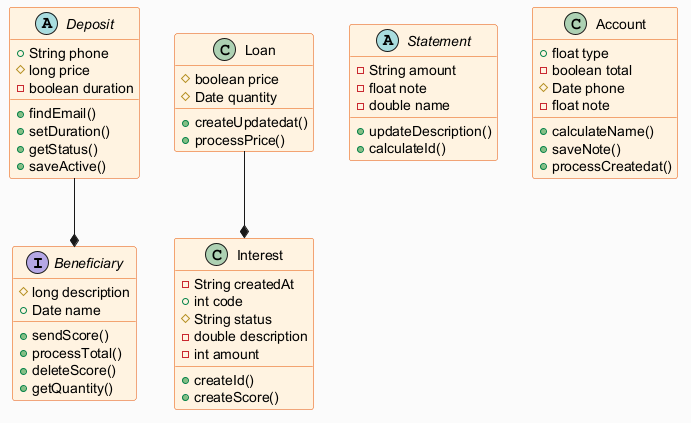

The diagram above was rendered by PlantUML. Its source (embedded in the PNG):
@startuml
skinparam backgroundColor #FAFAFA
skinparam classBackgroundColor #FFF3E0
skinparam classBorderColor #E65100
interface Beneficiary {
  #long description
  +Date name
  +sendScore()
  +processTotal()
  +deleteScore()
  +getQuantity()
}
class Interest {
  -String createdAt
  +int code
  #String status
  -double description
  -int amount
  +createId()
  +createScore()
}
abstract class Statement {
  -String amount
  -float note
  -double name
  +updateDescription()
  +calculateId()
}
class Loan {
  #boolean price
  #Date quantity
  +createUpdatedat()
  +processPrice()
}
abstract class Deposit {
  +String phone
  #long price
  -boolean duration
  +findEmail()
  +setDuration()
  +getStatus()
  +saveActive()
}
class Account {
  +float type
  -boolean total
  #Date phone
  -float note
  +calculateName()
  +saveNote()
  +processCreatedat()
}
Deposit --* Beneficiary
Loan --* Interest
@enduml